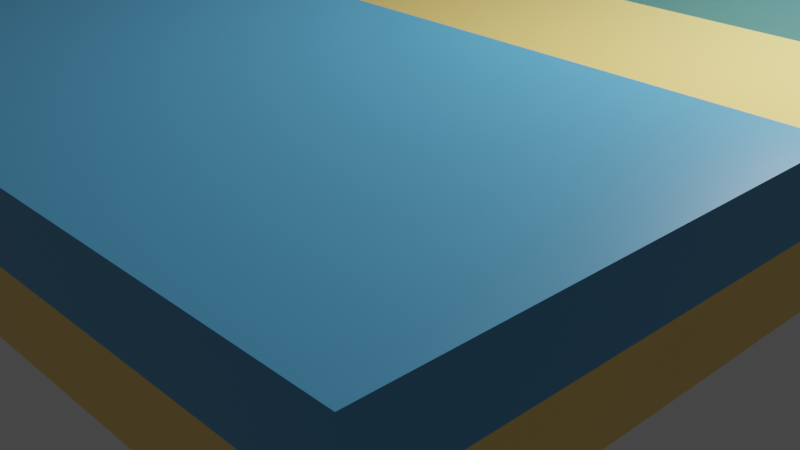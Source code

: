 # Source: 210926_try_make_channel_layer_directly_with_cubes.blend  (saved by Blender 2.93.20; exported with 4.5.12 LTS)
import bpy
from mathutils import Matrix  # noqa: F401  (used for matrix-valued properties, if any)

bpy.ops.wm.read_factory_settings(use_empty=True)
scene = bpy.context.scene
scene.name = 'Scene'

# ---- collections
col_collection = bpy.data.collections.new('Collection'); scene.collection.children.link(col_collection)

# ---- materials (node trees are filled in below, after node groups)
mat_test_material_025 = bpy.data.materials.new('Test Material.025')
mat_test_material_025.surface_render_method = 'BLENDED'
mat_test_material_025.blend_method = 'BLEND'
mat_test_material_025.use_transparency_overlap = False
mat_test_material_025.show_transparent_back = False
mat_test_material_026 = bpy.data.materials.new('Test Material.026')
mat_test_material_026.surface_render_method = 'BLENDED'
mat_test_material_026.blend_method = 'BLEND'
mat_test_material_026.use_transparency_overlap = False
mat_test_material_026.show_transparent_back = False

# ---- material node trees
mat_test_material_025.use_nodes = True; mat_test_material_025.node_tree.nodes.clear()
_N = mat_test_material_025.node_tree.nodes; _L = mat_test_material_025.node_tree.links
n0 = _N.new('ShaderNodeBsdfPrincipled'); n0.name = 'Principled BSDF'; n0.location = (10, 300)
n0.distribution = 'GGX'
n0.subsurface_method = 'BURLEY'
n0.inputs[0].default_value = (1.0, 0.71, 0.2, 1.0)
n0.inputs[2].default_value = 0.4
n0.inputs[3].default_value = 1.45
n0.inputs[27].default_value = (0.0, 0.0, 0.0, 1.0)
n0.inputs[28].default_value = 1.0
n1 = _N.new('ShaderNodeOutputMaterial'); n1.name = 'Material Output'; n1.location = (300, 300)
n1.target = 'CYCLES'
n2 = _N.new('ShaderNodeOutputMaterial'); n2.name = 'Material Output.001'; n2.location = (0, 0)
n2.target = 'EEVEE'
n3 = _N.new('ShaderNodeMixShader'); n3.name = 'Mix Shader'; n3.location = (0, 0)
n3.label = 'Disable Shadow'
n3.hide = True
n4 = _N.new('ShaderNodeLightPath'); n4.name = 'Light Path'; n4.location = (0, 0)
n4.hide = True
n5 = _N.new('ShaderNodeBsdfTransparent'); n5.name = 'Transparent BSDF'; n5.location = (0, 0)
n5.hide = True
_L.new(n0.outputs[0], n1.inputs[0])
_L.new(n0.outputs[0], n3.inputs[1])
_L.new(n3.outputs[0], n2.inputs[0])
_L.new(n4.outputs[1], n3.inputs[0])
_L.new(n5.outputs[0], n3.inputs[2])
n1.is_active_output = True
mat_test_material_026.use_nodes = True; mat_test_material_026.node_tree.nodes.clear()
_N = mat_test_material_026.node_tree.nodes; _L = mat_test_material_026.node_tree.links
n0 = _N.new('ShaderNodeBsdfPrincipled'); n0.name = 'Principled BSDF'; n0.location = (10, 300)
n0.distribution = 'GGX'
n0.subsurface_method = 'BURLEY'
n0.inputs[0].default_value = (0.1, 0.4, 0.7, 1.0)
n0.inputs[2].default_value = 0.4
n0.inputs[3].default_value = 1.45
n0.inputs[27].default_value = (0.0, 0.0, 0.0, 1.0)
n0.inputs[28].default_value = 1.0
n1 = _N.new('ShaderNodeOutputMaterial'); n1.name = 'Material Output'; n1.location = (300, 300)
n1.target = 'CYCLES'
n2 = _N.new('ShaderNodeOutputMaterial'); n2.name = 'Material Output.001'; n2.location = (0, 0)
n2.target = 'EEVEE'
n3 = _N.new('ShaderNodeMixShader'); n3.name = 'Mix Shader'; n3.location = (0, 0)
n3.label = 'Disable Shadow'
n3.hide = True
n4 = _N.new('ShaderNodeLightPath'); n4.name = 'Light Path'; n4.location = (0, 0)
n4.hide = True
n5 = _N.new('ShaderNodeBsdfTransparent'); n5.name = 'Transparent BSDF'; n5.location = (0, 0)
n5.hide = True
_L.new(n0.outputs[0], n1.inputs[0])
_L.new(n0.outputs[0], n3.inputs[1])
_L.new(n3.outputs[0], n2.inputs[0])
_L.new(n4.outputs[1], n3.inputs[0])
_L.new(n5.outputs[0], n3.inputs[2])
n1.is_active_output = True

# ---- world
world_world = bpy.data.worlds.new('World'); scene.world = world_world
world_world.use_nodes = True; world_world.node_tree.nodes.clear()
_N = world_world.node_tree.nodes; _L = world_world.node_tree.links
n0 = _N.new('ShaderNodeOutputWorld'); n0.name = 'World Output'; n0.location = (300, 300)
n1 = _N.new('ShaderNodeBackground'); n1.name = 'Background'; n1.location = (10, 300)
n1.inputs[0].default_value = (0.05088, 0.05088, 0.05088, 1.0)
_L.new(n1.outputs[0], n0.inputs[0])
n0.is_active_output = True
world_world.color = (0.05088, 0.05088, 0.05088)
world_world.use_sun_shadow = False
world_world.sun_shadow_jitter_overblur = 0.0

# ---- cameras
cam_camera = bpy.data.cameras.new('Camera')
cam_camera.clip_end = 100.0
cam_camera.ortho_scale = 7.314

# ---- lights
light_light = bpy.data.lights.new('Light', 'POINT')
light_light.transmission_factor = 0.0
light_light.energy = 1000.0
light_light.shadow_soft_size = 0.1
light_light.shadow_maximum_resolution = 0.006
light_light.use_absolute_resolution = True

# ---- meshes
me_cube_029 = bpy.data.meshes.new('Cube.029')
me_cube_029.from_pydata([(-0.5, -0.5, -0.5), (-0.5, -0.5, 0.5), (-0.5, 0.5, -0.5), (-0.5, 0.5, 0.5), (0.5, -0.5, -0.5), (0.5, -0.5, 0.5), (0.5, 0.5, -0.5), (0.5, 0.5, 0.5)], [], [(0, 1, 3, 2), (2, 3, 7, 6), (6, 7, 5, 4), (4, 5, 1, 0), (2, 6, 4, 0), (7, 3, 1, 5)])
_uv = me_cube_029.uv_layers.new(name='UVMap')
_uv.uv.foreach_set('vector', [0.375, 0.0, 0.625, 0.0, 0.625, 0.25, 0.375, 0.25, 0.375, 0.25, 0.625, 0.25, 0.625, 0.5, 0.375, 0.5, 0.375, 0.5, 0.625, 0.5, 0.625, 0.75, 0.375, 0.75, 0.375, 0.75, 0.625, 0.75, 0.625, 1.0, 0.375, 1.0, 0.125, 0.5, 0.375, 0.5, 0.375, 0.75, 0.125, 0.75, 0.625, 0.5, 0.875, 0.5, 0.875, 0.75, 0.625, 0.75])
me_cube_029.materials.append(mat_test_material_025)
me_cube_029.use_remesh_fix_poles = True
me_cube_029.use_remesh_preserve_attributes = False
me_cube_029.update()
me_cube_030 = bpy.data.meshes.new('Cube.030')
me_cube_030.from_pydata([(-0.5, -0.5, -0.5), (-0.5, -0.5, 0.5), (-0.5, 0.5, -0.5), (-0.5, 0.5, 0.5), (0.5, -0.5, -0.5), (0.5, -0.5, 0.5), (0.5, 0.5, -0.5), (0.5, 0.5, 0.5)], [], [(0, 1, 3, 2), (2, 3, 7, 6), (6, 7, 5, 4), (4, 5, 1, 0), (2, 6, 4, 0), (7, 3, 1, 5)])
_uv = me_cube_030.uv_layers.new(name='UVMap')
_uv.uv.foreach_set('vector', [0.375, 0.0, 0.625, 0.0, 0.625, 0.25, 0.375, 0.25, 0.375, 0.25, 0.625, 0.25, 0.625, 0.5, 0.375, 0.5, 0.375, 0.5, 0.625, 0.5, 0.625, 0.75, 0.375, 0.75, 0.375, 0.75, 0.625, 0.75, 0.625, 1.0, 0.375, 1.0, 0.125, 0.5, 0.375, 0.5, 0.375, 0.75, 0.125, 0.75, 0.625, 0.5, 0.875, 0.5, 0.875, 0.75, 0.625, 0.75])
me_cube_030.materials.append(mat_test_material_026)
me_cube_030.use_remesh_fix_poles = True
me_cube_030.use_remesh_preserve_attributes = False
me_cube_030.update()
me_cube_031 = bpy.data.meshes.new('Cube.031')
me_cube_031.from_pydata([(-0.5, -0.5, -0.5), (-0.5, -0.5, 0.5), (-0.5, 0.5, -0.5), (-0.5, 0.5, 0.5), (0.5, -0.5, -0.5), (0.5, -0.5, 0.5), (0.5, 0.5, -0.5), (0.5, 0.5, 0.5)], [], [(0, 1, 3, 2), (2, 3, 7, 6), (6, 7, 5, 4), (4, 5, 1, 0), (2, 6, 4, 0), (7, 3, 1, 5)])
_uv = me_cube_031.uv_layers.new(name='UVMap')
_uv.uv.foreach_set('vector', [0.375, 0.0, 0.625, 0.0, 0.625, 0.25, 0.375, 0.25, 0.375, 0.25, 0.625, 0.25, 0.625, 0.5, 0.375, 0.5, 0.375, 0.5, 0.625, 0.5, 0.625, 0.75, 0.375, 0.75, 0.375, 0.75, 0.625, 0.75, 0.625, 1.0, 0.375, 1.0, 0.125, 0.5, 0.375, 0.5, 0.375, 0.75, 0.125, 0.75, 0.625, 0.5, 0.875, 0.5, 0.875, 0.75, 0.625, 0.75])
me_cube_031.materials.append(mat_test_material_026)
me_cube_031.use_remesh_fix_poles = True
me_cube_031.use_remesh_preserve_attributes = False
me_cube_031.update()

# ---- objects
ob_light = bpy.data.objects.new('Light', light_light)
ob_camera = bpy.data.objects.new('Camera', cam_camera)
ob_test = bpy.data.objects.new('Test', me_cube_029)
ob_chan = bpy.data.objects.new('Chan', me_cube_030)
ob_chan_001 = bpy.data.objects.new('Chan.001', me_cube_031)

# ---- transforms, parenting, visibility, modifiers, constraints
ob_light.location = (4.076, 1.005, 5.904)
ob_light.rotation_euler = (0.6503, 0.05522, 1.866)
ob_light.lock_rotations_4d = False
ob_light.empty_display_type = 'ARROWS'
ob_light.color = (0.0, 0.0, 0.0, 0.0)
ob_light.lineart.crease_threshold = 0.0
ob_camera.location = (7.359, -6.926, 4.958)
ob_camera.rotation_euler = (1.109, 0.0, 0.8149)
ob_camera.lock_rotations_4d = False
ob_camera.empty_display_type = 'ARROWS'
ob_camera.color = (0.0, 0.0, 0.0, 0.0)
ob_camera.display_type = 'WIRE'
ob_camera.lineart.crease_threshold = 0.0
ob_test.location = (0.0, 0.0, 2.0)
ob_test.scale = (10.0, 10.0, 0.5)
ob_test.visible_shadow = False
ob_chan.parent = ob_test
ob_chan.matrix_parent_inverse = Matrix(((0.1, -0.0, 0.0, -0.0), (-0.0, 0.1, -0.0, 0.0), (0.0, -0.0, 2.0, -0.5), (-0.0, 0.0, -0.0, 1.0)))
ob_chan.location = (0.0, -3.25, 0.75)
ob_chan.scale = (10.0, 3.5, 0.5)
ob_chan.visible_shadow = False
ob_chan_001.parent = ob_chan
ob_chan_001.matrix_parent_inverse = Matrix(((0.1, -0.0, 0.0, -0.0), (-0.0, 0.2857, -0.0, 0.9286), (0.0, -0.0, 2.0, -1.5), (-0.0, 0.0, -0.0, 1.0)))
ob_chan_001.location = (0.0, 3.25, 0.75)
ob_chan_001.scale = (10.0, 3.5, 0.5)
ob_chan_001.visible_shadow = False

# ---- collection membership
col_collection.objects.link(ob_light)
col_collection.objects.link(ob_camera)
col_collection.objects.link(ob_test)
col_collection.objects.link(ob_chan)
col_collection.objects.link(ob_chan_001)

# ---- scene / render settings (as saved in the file)
scene.camera = ob_camera
scene.frame_start = 1; scene.frame_end = 250; scene.frame_set(47)
scene.render.engine = 'BLENDER_EEVEE_NEXT'
scene.cycles.use_denoising = False
scene.cycles.samples = 128
scene.cycles.sampling_pattern = 'TABULATED_SOBOL'
scene.cycles.use_adaptive_sampling = False
scene.cycles.use_light_tree = False
scene.view_settings.view_transform = 'Filmic'
bpy.context.view_layer.update()
